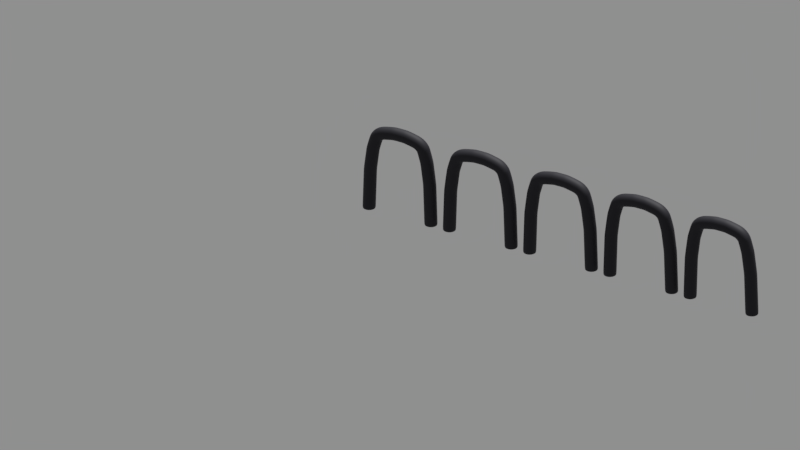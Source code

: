 # Source: human_futuristic_railing_small.blend  (saved by Blender 2.79.0; exported with 4.5.12 LTS)
import bpy
from mathutils import Matrix  # noqa: F401  (used for matrix-valued properties, if any)

bpy.ops.wm.read_factory_settings(use_empty=True)
scene = bpy.context.scene
scene.name = 'Scene'

# ---- collections
col_collection_1 = bpy.data.collections.new('Collection 1'); scene.collection.children.link(col_collection_1)

# ---- materials (node trees are filled in below, after node groups)
mat_plastic__dark_gray = bpy.data.materials.new('Plastic, dark gray')
mat_plastic__dark_gray.alpha_threshold = 0.0
mat_plastic__dark_gray.diffuse_color = (0.03672, 0.03672, 0.03672, 1.0)
mat_plastic__dark_gray.roughness = 0.5
mat_plastic__dark_gray.line_color = (0.0, 0.0, 0.0, 1.0)

# ---- material node trees
mat_plastic__dark_gray.use_nodes = True; mat_plastic__dark_gray.node_tree.nodes.clear()
_N = mat_plastic__dark_gray.node_tree.nodes; _L = mat_plastic__dark_gray.node_tree.links
n0 = _N.new('ShaderNodeOutputMaterial'); n0.name = 'Material Output'; n0.location = (282, 201)
n1 = _N.new('ShaderNodeBsdfPrincipled'); n1.name = 'Principled BSDF'; n1.location = (-69, 422)
n1.width = 150
n1.subsurface_method = 'BURLEY'
n1.inputs[0].default_value = (0.006097, 0.005722, 0.01083, 1.0)
n1.inputs[2].default_value = 0.7
n1.inputs[3].default_value = 1.45
n1.inputs[9].default_value = (1.0, 1.0, 1.0)
_L.new(n1.outputs[0], n0.inputs[0])
n0.is_active_output = True

# ---- world
world_world = bpy.data.worlds.new('World'); scene.world = world_world
world_world.color = (0.277, 0.277, 0.277)
world_world.use_sun_shadow = False
world_world.sun_shadow_jitter_overblur = 0.0
world_world.cycles.sampling_method = 'MANUAL'

# ---- cameras
cam_camera = bpy.data.cameras.new('Camera')
cam_camera.type = 'ORTHO'
cam_camera.sensor_fit = 'HORIZONTAL'
cam_camera.clip_end = 100.0
cam_camera.lens = 35.0
cam_camera.sensor_width = 22.2
cam_camera.sensor_height = 14.7
cam_camera.ortho_scale = 5.0
cam_camera.display_size = 2.0
cam_camera.dof.focus_distance = 0.0

# ---- lights
light_sun = bpy.data.lights.new('Sun', 'SUN')
light_sun.transmission_factor = 0.0
light_sun.angle = 0.1993
light_sun.energy = 5.0
light_sun.shadow_buffer_clip_start = 0.5
light_sun.shadow_soft_size = 0.1
light_sun.shadow_cascade_max_distance = 1000.0

# ---- meshes
me_cylinder_005 = bpy.data.meshes.new('Cylinder.005')
me_cylinder_005.from_pydata([(-0.2246, 0.0432, 7.451e-09), (-0.203, 0.03741, 7.451e-09), (-0.1872, 0.0216, 7.451e-09), (-0.1814, -1.26e-08, 7.451e-09), (-0.1872, -0.0216, 7.451e-09), (-0.203, -0.03741, 7.451e-09), (-0.2246, -0.0432, 7.451e-09), (-0.2462, -0.03741, 7.451e-09), (-0.262, -0.0216, 7.451e-09), (-0.2678, -3.079e-08, 7.451e-09), (-0.262, 0.0216, 7.451e-09), (-0.2462, 0.03741, 7.451e-09), (-0.2246, 0.01254, 7.451e-09), (-0.2184, 0.01086, 7.451e-09), (-0.2138, 0.006268, 7.451e-09), (-0.2121, -1.541e-08, 7.451e-09), (-0.2138, -0.006268, 7.451e-09), (-0.2184, -0.01086, 7.451e-09), (-0.2246, -0.01254, 7.451e-09), (-0.2309, -0.01086, 7.451e-09), (-0.2355, -0.006268, 7.451e-09), (-0.2372, -2.069e-08, 7.451e-09), (-0.2355, 0.006268, 7.451e-09), (-0.2309, 0.01086, 7.451e-09), (-0.2246, 0.0432, 0.005666), (-0.203, 0.03741, 0.005666), (-0.1872, 0.0216, 0.005666), (-0.1814, -1.26e-08, 0.005666), (-0.1872, -0.0216, 0.005666), (-0.203, -0.03741, 0.005666), (-0.2246, -0.0432, 0.005666), (-0.2462, -0.03741, 0.005666), (-0.262, -0.0216, 0.005666), (-0.2678, -3.079e-08, 0.005666), (-0.262, 0.0216, 0.005666), (-0.2462, 0.03741, 0.005666), (-0.2158, 0.0432, 0.2728), (-0.1942, 0.03741, 0.2728), (-0.1784, 0.0216, 0.2728), (-0.1726, 4.263e-09, 0.2728), (-0.1784, -0.0216, 0.2728), (-0.1942, -0.03741, 0.2728), (-0.2158, -0.0432, 0.2728), (-0.2374, -0.03741, 0.2728), (-0.2532, -0.0216, 0.2728), (-0.259, -1.393e-08, 0.2728), (-0.2532, 0.0216, 0.2728), (-0.2374, 0.03741, 0.2728), (-0.1464, 0.03741, 0.567), (-0.1543, 0.0216, 0.5807), (-0.1572, -5.662e-08, 0.5857), (-0.1543, -0.0216, 0.5807), (-0.1464, -0.03741, 0.567), (-0.1356, -0.0432, 0.5483), (-0.1248, -0.03741, 0.5296), (-0.1169, -0.0216, 0.5159), (-0.114, -2.708e-08, 0.5109), (-0.1169, 0.0216, 0.5159), (-0.1248, 0.03741, 0.5296), (-0.1356, 0.0432, 0.5483), (-0.1538, 0.0432, 0.5351), (-0.1381, 0.03741, 0.5201), (-0.1267, 0.0216, 0.5092), (-0.1225, -2.635e-08, 0.5052), (-0.1267, -0.0216, 0.5092), (-0.1381, -0.03741, 0.5201), (-0.1538, -0.0432, 0.5351), (-0.1694, -0.03741, 0.55), (-0.1808, -0.0216, 0.5609), (-0.185, -5.378e-08, 0.5649), (-0.1808, 0.0216, 0.5609), (-0.1694, 0.03741, 0.55), (-0.184, 0.03741, 0.5321), (-0.1979, 0.0216, 0.5396), (-0.203, -5.062e-08, 0.5424), (-0.1979, -0.0216, 0.5396), (-0.184, -0.03741, 0.5321), (-0.165, -0.0432, 0.5218), (-0.146, -0.03741, 0.5114), (-0.1322, -0.0216, 0.5039), (-0.1271, -2.594e-08, 0.5011), (-0.1322, 0.0216, 0.5039), (-0.146, 0.03741, 0.5114), (-0.165, 0.0432, 0.5218), (-0.1728, 0.0432, 0.5076), (-0.1523, 0.03741, 0.5009), (-0.1373, 0.0216, 0.496), (-0.1318, -2.512e-08, 0.4942), (-0.1373, -0.0216, 0.496), (-0.1523, -0.03741, 0.5009), (-0.1728, -0.0432, 0.5076), (-0.1934, -0.03741, 0.5143), (-0.2084, -0.0216, 0.5192), (-0.2139, -4.765e-08, 0.521), (-0.2084, 0.0216, 0.5192), (-0.1934, 0.03741, 0.5143), (-0.2151, 0.03741, 0.4387), (-0.2305, 0.0216, 0.4422), (-0.2362, -3.717e-08, 0.4435), (-0.2305, -0.0216, 0.4422), (-0.2151, -0.03741, 0.4387), (-0.1941, -0.0432, 0.4339), (-0.173, -0.03741, 0.4292), (-0.1576, -0.0216, 0.4257), (-0.1519, -1.579e-08, 0.4244), (-0.1576, 0.0216, 0.4257), (-0.173, 0.03741, 0.4292), (-0.1941, 0.0432, 0.4339), (-0.1965, 0.0432, 0.4235), (-0.1749, 0.03741, 0.4216), (-0.1592, 0.0216, 0.4202), (-0.1534, -1.541e-08, 0.4197), (-0.1592, -0.0216, 0.4202), (-0.1749, -0.03741, 0.4216), (-0.1965, -0.0432, 0.4235), (-0.218, -0.03741, 0.4254), (-0.2337, -0.0216, 0.4268), (-0.2395, -3.474e-08, 0.4273), (-0.2337, 0.0216, 0.4268), (-0.218, 0.03741, 0.4254), (-0.2368, 0.03741, 0.2845), (-0.2526, 0.0216, 0.2859), (-0.2584, -1.581e-08, 0.2864), (-0.2526, -0.0216, 0.2859), (-0.2368, -0.03741, 0.2845), (-0.2153, -0.0432, 0.2826), (-0.1938, -0.03741, 0.2807), (-0.1781, -0.0216, 0.2793), (-0.1723, 3.522e-09, 0.2788), (-0.1781, 0.0216, 0.2793), (-0.1938, 0.03741, 0.2807), (-0.2153, 0.0432, 0.2826), (-0.1177, 0.03741, 0.5779), (-0.1208, 0.0216, 0.5934), (-0.1219, -5.838e-08, 0.599), (-0.1208, -0.0216, 0.5934), (-0.1177, -0.03741, 0.5779), (-0.1135, -0.0432, 0.5567), (-0.1092, -0.03741, 0.5355), (-0.1062, -0.0216, 0.52), (-0.105, -2.756e-08, 0.5143), (-0.1062, 0.0216, 0.52), (-0.1092, 0.03741, 0.5355), (-0.1135, 0.0432, 0.5567), (-0.0528, 0.03741, 0.5909), (-0.0548, 0.0216, 0.6066), (-0.05553, -6.015e-08, 0.6123), (-0.0548, -0.0216, 0.6066), (-0.0528, -0.03741, 0.5909), (-0.05008, -0.0432, 0.5695), (-0.04736, -0.03741, 0.548), (-0.04537, -0.0216, 0.5323), (-0.04464, -2.923e-08, 0.5266), (-0.04537, 0.0216, 0.5323), (-0.04736, 0.03741, 0.548), (-0.05008, 0.0432, 0.5695), (-0.03823, 0.03741, 0.5923), (-0.03884, 0.0216, 0.6081), (-0.03907, -6.036e-08, 0.6138), (-0.03884, -0.0216, 0.6081), (-0.03823, -0.03741, 0.5923), (-0.03739, -0.0432, 0.5707), (-0.03655, -0.03741, 0.5491), (-0.03593, -0.0216, 0.5333), (-0.03571, -2.935e-08, 0.5275), (-0.03593, 0.0216, 0.5333), (-0.03655, 0.03741, 0.5491), (-0.03739, 0.0432, 0.5707), (-0.02579, 0.03741, 0.5928), (-0.02568, 0.0216, 0.6086), (-0.02564, -6.043e-08, 0.6144), (-0.02568, -0.0216, 0.6086), (-0.02579, -0.03741, 0.5928), (-0.02594, -0.0432, 0.5712), (-0.02609, -0.03741, 0.5496), (-0.0262, -0.0216, 0.5338), (-0.02624, -2.941e-08, 0.528), (-0.0262, 0.0216, 0.5338), (-0.02609, 0.03741, 0.5496), (-0.02594, 0.0432, 0.5712), (0.0, 0.03741, 0.5929), (0.0, 0.0216, 0.6087), (0.0, -6.056e-08, 0.6145), (0.0, -0.0216, 0.6087), (0.0, -0.03741, 0.5929), (0.0, -0.0432, 0.5713), (0.0, -0.03741, 0.5497), (0.0, -0.0216, 0.5339), (0.0, -2.954e-08, 0.5281), (0.0, 0.0216, 0.5339), (0.0, 0.03741, 0.5497), (0.0, 0.0432, 0.5713)], [], [(3, 4, 16, 15), (11, 0, 12, 23), (0, 1, 13, 12), (2, 3, 15, 14), (10, 11, 23, 22), (1, 2, 14, 13), (9, 10, 22, 21), (8, 9, 21, 20), (7, 8, 20, 19), (6, 7, 19, 18), (5, 6, 18, 17), (4, 5, 17, 16), (11, 35, 24, 0), (10, 34, 35, 11), (9, 33, 34, 10), (8, 32, 33, 9), (7, 31, 32, 8), (6, 30, 31, 7), (5, 29, 30, 6), (4, 28, 29, 5), (3, 27, 28, 4), (2, 26, 27, 3), (1, 25, 26, 2), (0, 24, 25, 1), (35, 47, 36, 24), (34, 46, 47, 35), (33, 45, 46, 34), (32, 44, 45, 33), (31, 43, 44, 32), (30, 42, 43, 31), (29, 41, 42, 30), (28, 40, 41, 29), (27, 39, 40, 28), (26, 38, 39, 27), (25, 37, 38, 26), (24, 36, 37, 25), (71, 70, 49, 48), (61, 60, 59, 58), (68, 67, 52, 51), (65, 64, 55, 54), (60, 71, 48, 59), (62, 61, 58, 57), (69, 68, 51, 50), (66, 65, 54, 53), (63, 62, 57, 56), (70, 69, 50, 49), (67, 66, 53, 52), (64, 63, 56, 55), (83, 72, 71, 60), (78, 79, 64, 65), (75, 76, 67, 68), (82, 83, 60, 61), (72, 73, 70, 71), (79, 80, 63, 64), (76, 77, 66, 67), (73, 74, 69, 70), (80, 81, 62, 63), (77, 78, 65, 66), (74, 75, 68, 69), (81, 82, 61, 62), (92, 91, 76, 75), (89, 88, 79, 78), (84, 95, 72, 83), (86, 85, 82, 81), (93, 92, 75, 74), (90, 89, 78, 77), (87, 86, 81, 80), (94, 93, 74, 73), (91, 90, 77, 76), (88, 87, 80, 79), (95, 94, 73, 72), (85, 84, 83, 82), (99, 100, 91, 92), (106, 107, 84, 85), (96, 97, 94, 95), (103, 104, 87, 88), (100, 101, 90, 91), (97, 98, 93, 94), (104, 105, 86, 87), (101, 102, 89, 90), (98, 99, 92, 93), (105, 106, 85, 86), (107, 96, 95, 84), (102, 103, 88, 89), (113, 112, 103, 102), (108, 119, 96, 107), (110, 109, 106, 105), (117, 116, 99, 98), (114, 113, 102, 101), (111, 110, 105, 104), (118, 117, 98, 97), (115, 114, 101, 100), (112, 111, 104, 103), (119, 118, 97, 96), (109, 108, 107, 106), (116, 115, 100, 99), (130, 131, 108, 109), (120, 121, 118, 119), (127, 128, 111, 112), (124, 125, 114, 115), (121, 122, 117, 118), (128, 129, 110, 111), (125, 126, 113, 114), (122, 123, 116, 117), (129, 130, 109, 110), (131, 120, 119, 108), (126, 127, 112, 113), (123, 124, 115, 116), (40, 39, 128, 127), (47, 46, 121, 120), (37, 36, 131, 130), (44, 43, 124, 123), (41, 40, 127, 126), (36, 47, 120, 131), (38, 37, 130, 129), (45, 44, 123, 122), (42, 41, 126, 125), (39, 38, 129, 128), (46, 45, 122, 121), (43, 42, 125, 124), (53, 54, 138, 137), (56, 57, 141, 140), (49, 50, 134, 133), (52, 53, 137, 136), (55, 56, 140, 139), (48, 49, 133, 132), (58, 59, 143, 142), (51, 52, 136, 135), (54, 55, 139, 138), (59, 48, 132, 143), (57, 58, 142, 141), (50, 51, 135, 134), (140, 141, 153, 152), (133, 134, 146, 145), (136, 137, 149, 148), (139, 140, 152, 151), (132, 133, 145, 144), (142, 143, 155, 154), (135, 136, 148, 147), (138, 139, 151, 150), (143, 132, 144, 155), (141, 142, 154, 153), (134, 135, 147, 146), (137, 138, 150, 149), (149, 150, 162, 161), (152, 153, 165, 164), (145, 146, 158, 157), (148, 149, 161, 160), (151, 152, 164, 163), (144, 145, 157, 156), (154, 155, 167, 166), (147, 148, 160, 159), (150, 151, 163, 162), (155, 144, 156, 167), (153, 154, 166, 165), (146, 147, 159, 158), (161, 162, 174, 173), (164, 165, 177, 176), (157, 158, 170, 169), (160, 161, 173, 172), (163, 164, 176, 175), (156, 157, 169, 168), (166, 167, 179, 178), (159, 160, 172, 171), (162, 163, 175, 174), (167, 156, 168, 179), (165, 166, 178, 177), (158, 159, 171, 170), (170, 171, 183, 182), (173, 174, 186, 185), (176, 177, 189, 188), (169, 170, 182, 181), (172, 173, 185, 184), (175, 176, 188, 187), (168, 169, 181, 180), (178, 179, 191, 190), (171, 172, 184, 183), (174, 175, 187, 186), (179, 168, 180, 191), (177, 178, 190, 189)])
me_cylinder_005.polygons.foreach_set('use_smooth', [True] * 180)
me_cylinder_005.materials.append(None)
me_cylinder_005.use_remesh_preserve_volume = False
me_cylinder_005.use_remesh_preserve_attributes = False
me_cylinder_005.use_mirror_vertex_groups = False
me_cylinder_005.update()

# ---- objects
ob_camera = bpy.data.objects.new('Camera', cam_camera)
ob_sun = bpy.data.objects.new('Sun', light_sun)
ob_railing__small = bpy.data.objects.new('railing, small', me_cylinder_005)

# ---- transforms, parenting, visibility, modifiers, constraints
ob_camera.location = (5.178, -8.71, 5.3)
ob_camera.rotation_euler = (1.084, 0.0, 0.5364)
ob_camera.lineart.crease_threshold = 0.0
ob_sun.location = (0.0, 5.0, 10.0)
ob_sun.rotation_euler = (-0.4102, -0.0, 0.0)
ob_sun.hide_viewport = True
ob_sun.lineart.crease_threshold = 0.0
ob_railing__small.location = (0.0, 0.0, 0.0)
ob_railing__small.lineart.crease_threshold = 0.0
ob_railing__small.cycles.use_adaptive_subdivision = True
ob_railing__small.material_slots[0].link = 'OBJECT'; ob_railing__small.material_slots[0].material = mat_plastic__dark_gray
_m = ob_railing__small.modifiers.new('Subsurf', 'SUBSURF')
_m.uv_smooth = 'PRESERVE_CORNERS'
_m.quality = 2
_m.levels = 2
_m.show_only_control_edges = False
_m = ob_railing__small.modifiers.new('Mirror', 'MIRROR')
_m.use_clip = True
_m = ob_railing__small.modifiers.new('Array', 'ARRAY')
_m.count = 5
_m.constant_offset_displace = (0.0, 0.0, 0.0)
_m.relative_offset_displace = (1.1, 0.0, 0.0)

# ---- collection membership
col_collection_1.objects.link(ob_camera)
col_collection_1.objects.link(ob_sun)
col_collection_1.objects.link(ob_railing__small)

# ---- scene / render settings (as saved in the file)
scene.camera = ob_camera
scene.frame_start = 1; scene.frame_end = 250; scene.frame_set(1)
scene.render.engine = 'CYCLES'
scene.render.resolution_percentage = 50
scene.render.dither_intensity = 0.0
scene.cycles.feature_set = 'EXPERIMENTAL'
scene.cycles.samples = 64
scene.cycles.sampling_pattern = 'TABULATED_SOBOL'
scene.cycles.use_adaptive_sampling = False
scene.cycles.use_light_tree = False
scene.cycles.caustics_reflective = False
scene.cycles.caustics_refractive = False
scene.cycles.blur_glossy = 0.0
scene.cycles.max_bounces = 2
scene.cycles.diffuse_bounces = 2
scene.cycles.glossy_bounces = 2
scene.cycles.transmission_bounces = 2
scene.cycles.volume_bounces = 2
scene.cycles.transparent_max_bounces = 2
scene.cycles.use_animated_seed = True
scene.cycles.sample_clamp_indirect = 0.0
scene.view_settings.view_transform = 'Standard'
bpy.context.view_layer.update()
